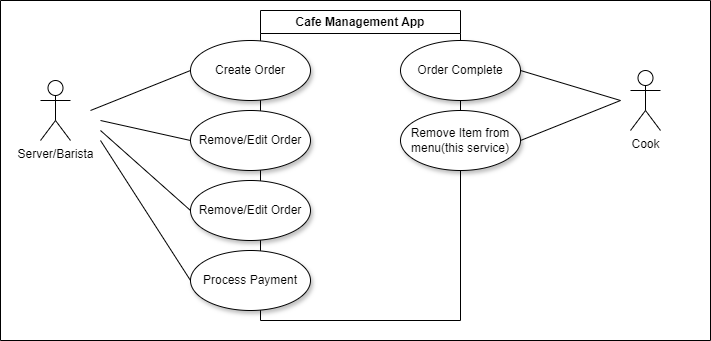

The diagram above was exported from draw.io. Its source (the exported page's mxGraphModel, read from the mxfile embedded in the PNG):
<mxGraphModel dx="1461" dy="660" grid="1" gridSize="10" guides="1" tooltips="1" connect="1" arrows="1" fold="1" page="1" pageScale="1" pageWidth="850" pageHeight="1100" math="0" shadow="0">
  <root>
    <mxCell id="0" />
    <mxCell id="1" parent="0" />
    <mxCell id="w2hljEZsP_2tdNgIxKuq-1" value="Cook" style="shape=umlActor;verticalLabelPosition=bottom;verticalAlign=top;html=1;outlineConnect=0;" vertex="1" parent="1">
      <mxGeometry x="730" y="170" width="30" height="60" as="geometry" />
    </mxCell>
    <mxCell id="w2hljEZsP_2tdNgIxKuq-2" value="Cafe Management App" style="swimlane;whiteSpace=wrap;html=1;" vertex="1" parent="1">
      <mxGeometry x="360" y="110" width="200" height="310" as="geometry" />
    </mxCell>
    <mxCell id="w2hljEZsP_2tdNgIxKuq-6" value="Create Order" style="ellipse;whiteSpace=wrap;html=1;shadow=1;" vertex="1" parent="w2hljEZsP_2tdNgIxKuq-2">
      <mxGeometry x="-70" y="30" width="120" height="60" as="geometry" />
    </mxCell>
    <mxCell id="w2hljEZsP_2tdNgIxKuq-3" value="Order Complete" style="ellipse;whiteSpace=wrap;html=1;shadow=1;" vertex="1" parent="1">
      <mxGeometry x="500" y="140" width="120" height="60" as="geometry" />
    </mxCell>
    <mxCell id="w2hljEZsP_2tdNgIxKuq-4" value="Remove Item from menu(this service)" style="ellipse;whiteSpace=wrap;html=1;shadow=1;" vertex="1" parent="1">
      <mxGeometry x="500" y="210" width="120" height="60" as="geometry" />
    </mxCell>
    <mxCell id="w2hljEZsP_2tdNgIxKuq-5" value="Server/Barista" style="shape=umlActor;verticalLabelPosition=bottom;verticalAlign=top;html=1;outlineConnect=0;" vertex="1" parent="1">
      <mxGeometry x="140" y="180" width="30" height="60" as="geometry" />
    </mxCell>
    <mxCell id="w2hljEZsP_2tdNgIxKuq-7" value="Remove/Edit Order" style="ellipse;whiteSpace=wrap;html=1;shadow=1;" vertex="1" parent="1">
      <mxGeometry x="290" y="210" width="120" height="60" as="geometry" />
    </mxCell>
    <mxCell id="w2hljEZsP_2tdNgIxKuq-8" value="Remove/Edit Order" style="ellipse;whiteSpace=wrap;html=1;shadow=1;" vertex="1" parent="1">
      <mxGeometry x="290" y="280" width="120" height="60" as="geometry" />
    </mxCell>
    <mxCell id="w2hljEZsP_2tdNgIxKuq-17" value="" style="endArrow=none;html=1;rounded=0;exitX=1;exitY=0.5;exitDx=0;exitDy=0;" edge="1" parent="1" source="w2hljEZsP_2tdNgIxKuq-4">
      <mxGeometry width="50" height="50" relative="1" as="geometry">
        <mxPoint x="680" y="200" as="sourcePoint" />
        <mxPoint x="720" y="200" as="targetPoint" />
      </mxGeometry>
    </mxCell>
    <mxCell id="w2hljEZsP_2tdNgIxKuq-18" value="" style="endArrow=none;html=1;rounded=0;exitX=1;exitY=0.5;exitDx=0;exitDy=0;" edge="1" parent="1" source="w2hljEZsP_2tdNgIxKuq-3">
      <mxGeometry width="50" height="50" relative="1" as="geometry">
        <mxPoint x="630" y="250" as="sourcePoint" />
        <mxPoint x="720" y="200" as="targetPoint" />
      </mxGeometry>
    </mxCell>
    <mxCell id="w2hljEZsP_2tdNgIxKuq-19" value="" style="endArrow=none;html=1;rounded=0;exitX=0;exitY=0.5;exitDx=0;exitDy=0;" edge="1" parent="1" source="w2hljEZsP_2tdNgIxKuq-6">
      <mxGeometry width="50" height="50" relative="1" as="geometry">
        <mxPoint x="300" y="360" as="sourcePoint" />
        <mxPoint x="190" y="210" as="targetPoint" />
      </mxGeometry>
    </mxCell>
    <mxCell id="w2hljEZsP_2tdNgIxKuq-20" value="" style="endArrow=none;html=1;rounded=0;exitX=0;exitY=0.5;exitDx=0;exitDy=0;" edge="1" parent="1" source="w2hljEZsP_2tdNgIxKuq-7">
      <mxGeometry width="50" height="50" relative="1" as="geometry">
        <mxPoint x="300" y="180" as="sourcePoint" />
        <mxPoint x="200" y="220" as="targetPoint" />
      </mxGeometry>
    </mxCell>
    <mxCell id="w2hljEZsP_2tdNgIxKuq-21" value="" style="endArrow=none;html=1;rounded=0;exitX=0;exitY=0.5;exitDx=0;exitDy=0;" edge="1" parent="1" source="w2hljEZsP_2tdNgIxKuq-8">
      <mxGeometry width="50" height="50" relative="1" as="geometry">
        <mxPoint x="300" y="250" as="sourcePoint" />
        <mxPoint x="200" y="230" as="targetPoint" />
      </mxGeometry>
    </mxCell>
    <mxCell id="w2hljEZsP_2tdNgIxKuq-22" value="Process Payment" style="ellipse;whiteSpace=wrap;html=1;shadow=1;" vertex="1" parent="1">
      <mxGeometry x="290" y="350" width="120" height="60" as="geometry" />
    </mxCell>
    <mxCell id="w2hljEZsP_2tdNgIxKuq-23" value="" style="endArrow=none;html=1;rounded=0;exitX=0;exitY=0.5;exitDx=0;exitDy=0;" edge="1" parent="1">
      <mxGeometry width="50" height="50" relative="1" as="geometry">
        <mxPoint x="290" y="380" as="sourcePoint" />
        <mxPoint x="200" y="240" as="targetPoint" />
      </mxGeometry>
    </mxCell>
    <mxCell id="w2hljEZsP_2tdNgIxKuq-24" value="" style="swimlane;startSize=0;" vertex="1" parent="1">
      <mxGeometry x="100" y="100" width="710" height="340" as="geometry" />
    </mxCell>
  </root>
</mxGraphModel>